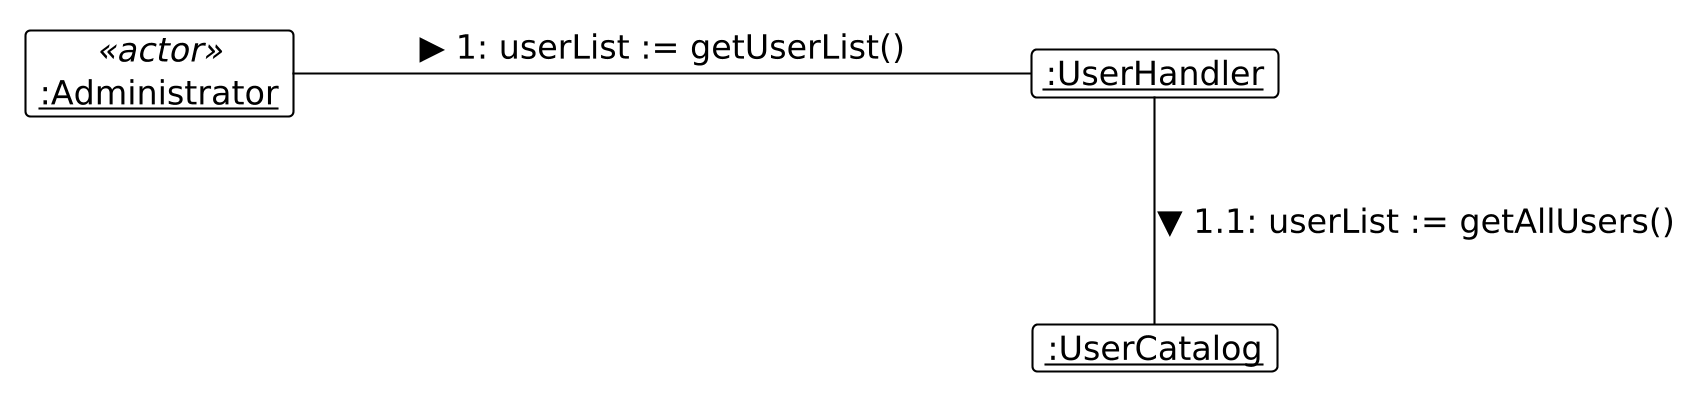

The diagram above was rendered by PlantUML. Its source (embedded in the PNG):
@startuml
skinparam DefaultFontSize 16
skinparam BoxPadding 20
skinparam nodesep 120
skinparam ranksep 80
skinparam dpi 200

!theme plain
hide empty members

skinparam object {
    BackgroundColor White
    BorderColor Black
}

' 객체 정의
object "<u>:Administrator</u>" as A <<actor>>
object "<u>:UserHandler</u>" as Handler
object "<u>:UserCatalog</u>" as Catalog


' 메시지 흐름
A -right- Handler : ▶ 1: userList := getUserList()
Handler -down- Catalog : ▼ 1.1: userList := getAllUsers()
@enduml